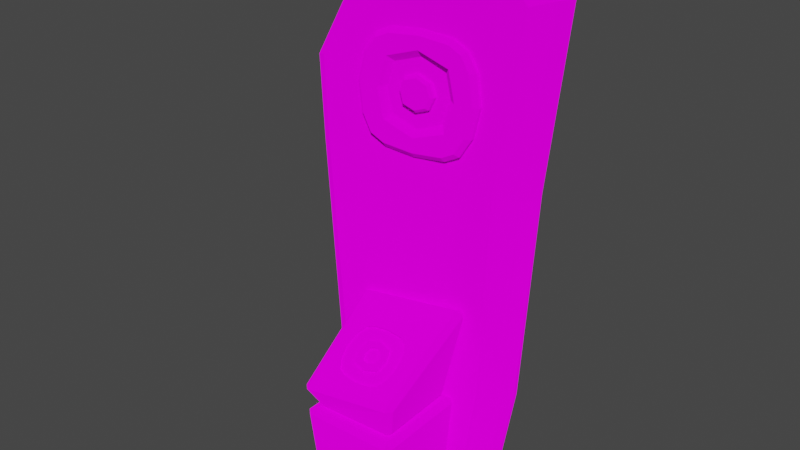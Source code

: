 # Source: altar.blend  (saved by Blender 4.3.34; exported with 4.5.12 LTS)
import bpy
from mathutils import Matrix  # noqa: F401  (used for matrix-valued properties, if any)

bpy.ops.wm.read_factory_settings(use_empty=True)
scene = bpy.context.scene
scene.name = 'Scene'

# ---- collections
col_collection = bpy.data.collections.new('Collection'); scene.collection.children.link(col_collection)

# ---- images (referenced by path relative to the original .blend; pixels are not part of the script)
import os
ASSET_DIR = os.environ.get("B2B_ASSET_DIR", "")  # directory of the original .blend (textures are referenced by path, not embedded)
HERE = os.path.dirname(os.path.abspath(__file__))  # packed textures are extracted next to this script under _unpacked/

def load_image(name, relpath, width, height, colorspace="sRGB"):
    """Load a texture the original file referenced (path relative to the .blend, or extracted next to this script)."""
    p = next((c for c in (os.path.join(HERE, relpath), os.path.join(ASSET_DIR, relpath)) if relpath and os.path.exists(c)), "")
    if p:
        img = bpy.data.images.load(p, check_existing=True)
        img.name = name
    else:  # same state as the original file: an image datablock whose file is absent (Cycles renders it pink)
        img = bpy.data.images.new(name, width, height)
        img.source = "FILE"
        img.filepath = "//" + (relpath or name)
    img.colorspace_settings.name = colorspace
    return img
img_tex_stone_1_png = load_image('tex_stone_1.png', 'tex_stone_1.png', 1024, 1024, 'sRGB')

# ---- materials (node trees are filled in below, after node groups)
mat_stone = bpy.data.materials.new('Stone')
mat_stone.alpha_threshold = 0.0
mat_stone.use_transparent_shadow = False
mat_stone.line_color = (0.0, 0.0, 0.0, 1.0)

# ---- material node trees
mat_stone.use_nodes = True; mat_stone.node_tree.nodes.clear()
_N = mat_stone.node_tree.nodes; _L = mat_stone.node_tree.links
n0 = _N.new('ShaderNodeOutputMaterial'); n0.name = 'Material Output'; n0.location = (300, 300)
n1 = _N.new('ShaderNodeBsdfPrincipled'); n1.name = 'Principled BSDF'; n1.location = (10, 300)
n1.distribution = 'GGX'
n1.subsurface_method = 'BURLEY'
n1.inputs[2].default_value = 1.0
n1.inputs[3].default_value = 1.45
n1.inputs[7].default_value = 1.0
n1.inputs[13].default_value = 0.0
n1.inputs[27].default_value = (0.0, 0.0, 0.0, 1.0)
n1.inputs[28].default_value = 1.0
n2 = _N.new('ShaderNodeTexImage'); n2.name = 'Image Texture'; n2.location = (-280, 280)
n2.image = img_tex_stone_1_png
n2.interpolation = 'Closest'
_L.new(n1.outputs[0], n0.inputs[0])
_L.new(n2.outputs[0], n1.inputs[0])
n0.is_active_output = True

# ---- world
world_world = bpy.data.worlds.new('World'); scene.world = world_world
world_world.use_nodes = True; world_world.node_tree.nodes.clear()
_N = world_world.node_tree.nodes; _L = world_world.node_tree.links
n0 = _N.new('ShaderNodeOutputWorld'); n0.name = 'World Output'; n0.location = (300, 300)
n1 = _N.new('ShaderNodeBackground'); n1.name = 'Background'; n1.location = (10, 300)
n1.inputs[0].default_value = (0.05088, 0.05088, 0.05088, 1.0)
_L.new(n1.outputs[0], n0.inputs[0])
n0.is_active_output = True
world_world.color = (0.05088, 0.05088, 0.05088)
world_world.use_sun_shadow = False
world_world.sun_shadow_jitter_overblur = 0.0

# ---- meshes
me_cube = bpy.data.meshes.new('Cube')
me_cube.from_pydata([(-0.36, 0.244, 0.712), (-0.3375, 0.003772, 0.7316), (0.3288, 0.07888, 0.7255), (0.4474, 0.3191, 0.7059), (0.05884, 0.283, 0.7088), (0.08134, 0.04273, 0.7284), (-0.5102, 0.3947, 2.205), (-0.4574, 0.06985, 2.23), (0.3393, 0.1714, 2.224), (0.4501, 0.4963, 2.197), (0.05619, 0.4474, 2.201), (0.05154, 0.1225, 2.228), (0.8146, 0.6401, 3.477), (0.8901, 0.5573, 3.512), (0.6818, 0.2657, 0.00177), (0.6921, 0.1793, -0.08385), (-0.8436, 0.4206, 3.064), (-0.9131, 0.3222, 2.968), (-0.4949, 0.1602, 0.01037), (-0.5526, 0.06153, -0.07424), (-0.3112, 0.1773, 0.008981), (-0.2971, 0.08586, -0.07623), (-0.502, 0.427, 3.792), (-0.5102, 0.5495, 3.651), (0.5817, 0.6672, 3.731), (0.5522, 0.551, 3.891), (0.349, 0.1494, -0.08141), (0.4039, 0.2438, 0.003555), (0.0597, 0.2118, 0.006166), (0.06744, 0.1211, -0.0791), (0.05619, 0.6174, 3.847), (0.06416, 0.4965, 3.934), (0.7658, 0.3446, 0.7038), (0.7948, 0.2652, 0.7103), (-0.65, 0.1328, 0.7211), (-0.5794, 0.2236, 0.7137), (0.761, 0.5211, 2.195), (0.8045, 0.4337, 2.202), (-0.8535, 0.2749, 2.279), (-0.7789, 0.3668, 2.254), (0.7104, 0.3143, 3.483), (0.8456, 0.4277, 3.523), (0.5004, 0.05149, 0.02245), (0.6594, 0.1411, -0.08073), (-0.7728, 0.0996, 2.938), (-0.8794, 0.1685, 2.902), (-0.4314, -0.05054, 0.03078), (-0.54, 0.01774, -0.07067), (-0.4781, 0.1798, 3.58), (-0.488, 0.2773, 3.727), (-0.2932, 0.04378, -0.07279), (-0.2915, -0.0353, 0.02954), (0.2828, 0.03126, 0.0241), (0.3285, 0.114, -0.07852), (0.5015, 0.396, 3.887), (0.471, 0.2975, 3.77), (0.08428, 0.2477, 3.762), (0.07848, 0.3435, 3.909), (0.07963, -0.0007776, 0.02672), (0.07167, 0.07589, -0.07541), (-0.5128, -0.015, 0.7331), (-0.6306, 0.05916, 0.7271), (0.7491, 0.203, 0.7154), (0.5866, 0.1029, 0.7235), (-0.8218, 0.1416, 2.291), (-0.7034, 0.06077, 2.279), (0.737, 0.3033, 2.213), (0.5897, 0.1947, 2.222)], [], [(39, 16, 23, 6), (22, 17, 45, 49), (51, 1, 60, 46), (27, 3, 32, 14), (64, 45, 17, 38), (42, 63, 2, 52), (19, 21, 50, 47), (18, 35, 0, 20), (58, 5, 1, 51), (6, 23, 30, 10), (9, 24, 12, 36), (37, 13, 41, 66), (28, 4, 3, 27), (11, 56, 48, 7), (1, 7, 65, 60), (10, 30, 24, 9), (25, 31, 57, 54), (8, 55, 56, 11), (29, 26, 53, 59), (52, 2, 5, 58), (26, 15, 43, 53), (21, 29, 59, 50), (20, 0, 4, 28), (7, 48, 44, 65), (15, 33, 62, 43), (31, 22, 49, 57), (47, 61, 34, 19), (2, 8, 11, 5), (0, 6, 10, 4), (4, 10, 9, 3), (33, 37, 66, 62), (5, 11, 7, 1), (63, 67, 8, 2), (3, 9, 36, 32), (35, 39, 6, 0), (61, 64, 38, 34), (21, 19, 18, 20), (33, 15, 14, 32), (35, 18, 19, 34), (25, 13, 12, 24), (29, 21, 20, 28), (17, 22, 23, 16), (31, 25, 24, 30), (15, 26, 27, 14), (26, 29, 28, 27), (22, 31, 30, 23), (37, 33, 32, 36), (39, 35, 34, 38), (13, 37, 36, 12), (16, 39, 38, 17), (67, 40, 55, 8), (65, 44, 45, 64), (63, 42, 43, 62), (49, 45, 44, 48), (53, 43, 42, 52), (57, 49, 48, 56), (47, 50, 51, 46), (59, 53, 52, 58), (41, 54, 55, 40), (54, 57, 56, 55), (50, 59, 58, 51), (46, 60, 61, 47), (67, 63, 62, 66), (60, 65, 64, 61), (40, 67, 66, 41), (13, 25, 54, 41)])
_uv = me_cube.uv_layers.new(name='UVMap')
_uv.uv.foreach_set('vector', [1.345, 0.6069, 1.375, 1.01, 1.204, 1.308, 1.209, 0.5832, 0.2718, -0.4631, 0.4868, -0.0267, 0.4161, 0.02239, 0.229, -0.3925, 0.1667, 1.467, 0.1615, 1.114, 0.25, 1.108, 0.2342, 1.455, 0.7125, -0.5116, 0.7095, -0.1547, 0.5493, -0.1483, 0.577, -0.4956, 0.3927, 0.329, 0.4161, 0.02239, 0.4868, -0.0267, 0.462, 0.3359, -0.1867, -0.4579, -0.1973, -0.11, -0.326, -0.1255, -0.2916, -0.4819, 0.3229, 1.507, 0.1809, 1.557, 0.1765, 1.535, 0.3005, 1.498, 1.203, -0.5173, 1.245, -0.1671, 1.134, -0.167, 1.112, -0.5208, -0.01647, 1.487, -0.04832, 1.127, 0.1615, 1.114, 0.1667, 1.467, 1.209, 0.5832, 1.204, 1.308, 0.924, 1.414, 0.9245, 0.5832, 0.7242, 0.5956, 0.6617, 1.366, 0.5449, 1.24, 0.5678, 0.5978, -0.09373, 0.6405, -0.06266, 1.299, -0.1314, 1.292, -0.1676, 0.6379, 0.8836, -0.5233, 0.9043, -0.1628, 0.7095, -0.1547, 0.7125, -0.5116, -0.06185, 0.3662, -0.06185, -0.4231, 0.2101, -0.3087, 0.1961, 0.3636, 0.1615, 1.114, 0.1961, 0.3636, 0.3204, 0.3372, 0.25, 1.108, 0.9232, 0.5928, 0.9232, 1.426, 0.6617, 1.366, 0.7242, 0.5956, -0.2386, 1.525, -0.4973, 1.586, -0.5165, 1.505, -0.3036, 1.471, -0.3861, 0.6268, -0.3375, 1.404, -0.5308, 1.406, -0.5314, 0.6197, -0.3709, -0.586, -0.2312, -0.5554, -0.2477, -0.542, -0.3766, -0.5638, -0.2916, -0.4819, -0.326, -0.1255, -0.4506, -0.14, -0.3924, -0.5, -0.2312, -0.5554, -0.06266, -0.494, -0.08853, -0.4892, -0.2477, -0.542, 0.1809, 1.557, -0.005396, 1.574, -0.008111, 1.551, 0.1765, 1.535, 1.112, -0.5208, 1.134, -0.167, 0.924, -0.1672, 0.9264, -0.5234, 0.1961, 0.3636, 0.2101, -0.3087, 0.3524, 0.01184, 0.3204, 0.3372, -0.06266, -0.494, -0.06373, -0.097, -0.1022, -0.1003, -0.08853, -0.4892, -0.01447, -0.586, 0.2718, -0.4631, 0.229, -0.3925, -0.04422, -0.5134, 0.3005, 1.498, 0.3199, 1.107, 0.3579, 1.11, 0.3229, 1.507, -0.326, -0.1255, -0.3861, 0.6268, -0.5314, 0.6197, -0.4506, -0.14, 1.134, -0.167, 1.209, 0.5832, 0.9245, 0.5832, 0.924, -0.1672, 0.9043, -0.1628, 0.9232, 0.5928, 0.7242, 0.5956, 0.7095, -0.1547, -0.06373, -0.097, -0.09373, 0.6405, -0.1676, 0.6379, -0.1022, -0.1003, -0.04832, 1.127, -0.06185, 0.3662, 0.1961, 0.3636, 0.1615, 1.114, -0.1973, -0.11, -0.2595, 0.6338, -0.3861, 0.6268, -0.326, -0.1255, 0.7095, -0.1547, 0.7242, 0.5956, 0.5678, 0.5978, 0.5493, -0.1483, 1.245, -0.1671, 1.345, 0.6069, 1.209, 0.5832, 1.134, -0.167, 0.3199, 1.107, 0.3927, 0.329, 0.462, 0.3359, 0.3579, 1.11, 1.112, -0.5851, 1.252, -0.5691, 1.203, -0.5173, 1.112, -0.5208, 0.5067, -0.1493, 0.5452, -0.5492, 0.577, -0.4956, 0.5493, -0.1483, 1.245, -0.1671, 1.203, -0.5173, 1.252, -0.5691, 1.302, -0.1705, 0.6633, 1.466, 0.4876, 1.258, 0.5449, 1.24, 0.6617, 1.366, 0.9277, -0.586, 1.112, -0.5851, 1.112, -0.5208, 0.9264, -0.5234, 1.438, 0.9658, 1.238, 1.397, 1.204, 1.308, 1.375, 1.01, 0.9176, 1.5, 0.6633, 1.466, 0.6617, 1.366, 0.9232, 1.426, 0.5452, -0.5492, 0.7357, -0.5761, 0.7125, -0.5116, 0.577, -0.4956, 0.7357, -0.5761, 0.8781, -0.586, 0.8836, -0.5233, 0.7125, -0.5116, 1.238, 1.397, 0.9403, 1.487, 0.924, 1.414, 1.204, 1.308, 0.5188, 0.5969, 0.5067, -0.1493, 0.5493, -0.1483, 0.5678, 0.5978, 1.345, 0.6069, 1.245, -0.1671, 1.302, -0.1705, 1.406, 0.6125, 0.4876, 1.258, 0.5188, 0.5969, 0.5678, 0.5978, 0.5449, 1.24, 1.375, 1.01, 1.345, 0.6069, 1.406, 0.6125, 1.438, 0.9658, -0.2595, 0.6338, -0.2165, 1.264, -0.3375, 1.404, -0.3861, 0.6268, 0.3204, 0.3372, 0.3524, 0.01184, 0.4161, 0.02239, 0.3927, 0.329, -0.1973, -0.11, -0.1867, -0.4579, -0.08853, -0.4892, -0.1022, -0.1003, 0.229, -0.3925, 0.4161, 0.02239, 0.3524, 0.01184, 0.2101, -0.3087, -0.2477, -0.542, -0.08853, -0.4892, -0.1867, -0.4579, -0.2916, -0.4819, -0.04422, -0.5134, 0.229, -0.3925, 0.2101, -0.3087, -0.06185, -0.4231, 0.3005, 1.498, 0.1765, 1.535, 0.1667, 1.467, 0.2342, 1.455, -0.3766, -0.5638, -0.2477, -0.542, -0.2916, -0.4819, -0.3924, -0.5, -0.1314, 1.292, -0.3036, 1.471, -0.3375, 1.404, -0.2165, 1.264, -0.3036, 1.471, -0.5165, 1.505, -0.5308, 1.406, -0.3375, 1.404, 0.1765, 1.535, -0.008111, 1.551, -0.01647, 1.487, 0.1667, 1.467, 0.2342, 1.455, 0.25, 1.108, 0.3199, 1.107, 0.3005, 1.498, -0.2595, 0.6338, -0.1973, -0.11, -0.1022, -0.1003, -0.1676, 0.6379, 0.25, 1.108, 0.3204, 0.3372, 0.3927, 0.329, 0.3199, 1.107, -0.2165, 1.264, -0.2595, 0.6338, -0.1676, 0.6379, -0.1314, 1.292, -0.06266, 1.299, -0.2386, 1.525, -0.3036, 1.471, -0.1314, 1.292])
me_cube.materials.append(mat_stone)
me_cube.use_remesh_preserve_volume = False
me_cube.use_remesh_preserve_attributes = False
me_cube.use_mirror_vertex_groups = False
me_cube.update()
me_plane_002 = bpy.data.meshes.new('Plane.002')
me_plane_002.from_pydata([(-0.5254, -0.5199, -1.037), (0.4049, -0.5199, -1.037), (-0.5254, 0.2375, -0.4971), (0.4049, 0.2375, -0.4971), (-0.3654, -0.582, -1.082), (-0.3654, 0.2996, -0.4528), (0.257, -0.582, -1.082), (0.257, 0.2996, -0.4528), (-0.05417, 0.3224, -0.4366), (-0.05417, -0.6048, -1.098), (-0.6296, 0.1025, -0.5934), (0.5091, 0.1025, -0.5934), (-0.3071, 0.04879, -0.6317), (0.1992, 0.04879, -0.6317), (-0.05394, 0.117, -0.5831), (-0.6296, -0.3736, -0.933), (0.5091, -0.3736, -0.933), (-0.3071, -0.3195, -0.8944), (0.1992, -0.3195, -0.8944), (-0.05394, -0.3877, -0.943), (0.5636, -0.1356, -0.7632), (-0.3703, -0.1354, -0.7631), (0.2624, -0.1354, -0.7631), (-0.05394, -0.1354, -0.7631), (-0.6841, -0.1356, -0.7632), (-0.2329, -0.1354, -0.7631), (0.07794, -0.2313, -0.8315), (0.1256, -0.1354, -0.7631), (0.0775, -0.03975, -0.6949), (-0.05394, -0.2714, -0.8601), (-0.05394, 0.008504, -0.6604), (-0.1943, -0.03327, -0.6902), (-0.1901, -0.2344, -0.8337), (-0.7766, -0.7328, -1.783), (-0.6839, -0.7296, -1.869), (-0.6857, -0.8205, -1.781), (0.7795, -0.7945, -1.724), (0.7813, -0.7036, -1.812), (0.8671, -0.7036, -1.719), (-0.8036, 0.7333, -1.757), (-0.716, 0.8243, -1.752), (-0.7109, 0.7366, -1.843), (0.8401, 0.7625, -1.693), (0.7543, 0.7625, -1.786), (0.7492, 0.8502, -1.695), (-1.014, -0.9235, -1.375), (-0.9037, -1.03, -1.373), (-0.9099, -0.9236, -1.263), (0.8717, -0.9051, -1.148), (0.9782, -0.7946, -1.141), (0.8655, -0.7985, -1.037), (-1.109, 0.8429, -0.1926), (-1.02, 0.7736, -0.1122), (-1.002, 0.9534, -0.1865), (1.138, 1.002, 0.04765), (1.028, 1.108, 0.04529), (1.025, 0.8981, 0.1519), (-0.8521, -0.789, -3.556), (-0.7544, -0.787, -3.652), (-0.7545, -0.8843, -3.556), (0.8289, -0.8662, -3.536), (0.829, -0.7688, -3.631), (0.9243, -0.7686, -3.533), (-0.8704, 0.7945, -3.542), (-0.7751, 0.8921, -3.54), (-0.7727, 0.7965, -3.638), (0.9059, 0.8149, -3.519), (0.8107, 0.8147, -3.617), (0.8084, 0.9103, -3.52), (-0.9836, -0.9045, -1.929), (-0.8737, -1.012, -1.929), (-0.8764, -0.9042, -1.819), (0.9088, -0.9915, -1.906), (1.016, -0.8816, -1.903), (0.9061, -0.8838, -1.796), (-1.004, 0.8781, -1.913), (-0.897, 0.8783, -1.803), (-0.8968, 0.9879, -1.911), (0.9955, 0.901, -1.888), (0.8857, 1.008, -1.888), (0.8855, 0.8987, -1.78), (-0.05394, -0.3076, -0.8093), (-0.05417, -0.6433, -1.044), (-0.5254, -0.5518, -0.9925), (-0.2329, -0.1683, -0.7168), (-0.3654, -0.6164, -1.033), (0.5636, -0.1787, -0.7027), (-0.1901, -0.2686, -0.7857), (0.5091, -0.4177, -0.8712), (0.1256, -0.1729, -0.7104), (-0.1943, -0.06604, -0.6443), (0.0775, -0.07602, -0.644), (-0.5254, 0.2108, -0.4597), (-0.2066, 0.04402, -0.5677), (-0.1214, 0.06602, -0.5501), (-0.05394, 0.08347, -0.5361), (-0.6296, 0.0762, -0.5566), (-0.3071, 0.01803, -0.5886), (-0.3654, 0.2713, -0.4132), (-0.6296, -0.4032, -0.8915), (-0.05417, 0.2903, -0.3916), (0.07794, -0.2689, -0.7787), (-0.3071, -0.3528, -0.8477), (-0.3703, -0.1666, -0.7193), (0.5091, 0.06171, -0.5363), (-0.05394, -0.02576, -0.6124), (0.4049, -0.5636, -0.9759), (0.257, -0.6243, -1.022), (0.1992, 0.01159, -0.5796), (0.1992, -0.3593, -0.8386), (0.2624, -0.1746, -0.708), (0.4049, 0.199, -0.4431), (0.257, 0.2634, -0.4021), (-0.05394, -0.4247, -0.8911), (-0.6841, -0.1628, -0.725)], [], [(35, 36, 48, 46), (38, 42, 54, 49), (44, 40, 53, 55), (34, 41, 43, 37), (33, 34, 35), (36, 37, 38), (39, 40, 41), (42, 43, 44), (45, 46, 47), (48, 49, 50), (51, 52, 53), (54, 55, 56), (41, 34, 33, 39), (34, 37, 36, 35), (37, 43, 42, 38), (43, 41, 40, 44), (51, 45, 47, 52), (46, 48, 50, 47), (49, 54, 56, 50), (55, 53, 52, 56), (39, 51, 53, 40), (54, 42, 44, 55), (38, 49, 48, 36), (45, 33, 35, 46), (39, 33, 45, 51), (59, 60, 72, 70), (71, 74, 80, 76), (62, 66, 78, 73), (68, 64, 77, 79), (58, 65, 67, 61), (57, 58, 59), (60, 61, 62), (63, 64, 65), (66, 67, 68), (69, 70, 71), (72, 73, 74), (75, 76, 77), (78, 79, 80), (65, 58, 57, 63), (58, 61, 60, 59), (61, 67, 66, 62), (67, 65, 64, 68), (75, 69, 71, 76), (70, 72, 74, 71), (73, 78, 80, 74), (79, 77, 76, 80), (63, 75, 77, 64), (78, 66, 68, 79), (62, 73, 72, 60), (69, 57, 59, 70), (63, 57, 69, 75), (3, 7, 13, 11), (5, 2, 10, 12), (14, 13, 7, 8), (8, 5, 12, 14), (28, 23, 27), (10, 24, 21, 12), (11, 13, 22, 20), (18, 6, 1, 16), (15, 0, 4, 17), (19, 9, 6, 18), (17, 4, 9, 19), (22, 18, 16, 20), (24, 15, 17, 21), (23, 26, 27), (32, 29, 23), (25, 32, 23), (31, 23, 30), (23, 29, 26), (31, 25, 23), (30, 23, 28), (9, 4, 85, 82), (32, 25, 84, 87), (28, 27, 89, 91), (10, 2, 92, 96), (0, 15, 99, 83), (27, 26, 101, 89), (11, 20, 86, 104), (1, 6, 107, 106), (29, 32, 87, 81), (12, 21, 103, 97), (3, 11, 104, 111), (113, 19, 18, 109), (90, 31, 30, 105), (22, 13, 108, 110), (92, 2, 5, 98), (102, 17, 19, 113), (26, 29, 81, 101), (4, 0, 83, 85), (20, 16, 88, 86), (25, 31, 90, 84), (14, 12, 97, 93, 94, 95), (98, 5, 8, 100), (21, 17, 102, 103), (105, 30, 28, 91), (13, 14, 95, 108), (109, 18, 22, 110), (6, 9, 82, 107), (112, 7, 3, 111), (24, 10, 96, 114), (15, 24, 114, 99), (16, 1, 106, 88), (100, 8, 7, 112), (83, 47, 85), (94, 93, 90, 105), (106, 50, 88), (95, 105, 91, 108), (88, 50, 86), (86, 56, 104), (104, 56, 111), (56, 86, 50), (111, 56, 112), (112, 56, 52), (52, 47, 114, 96), (100, 112, 52), (98, 100, 52), (92, 98, 52), (96, 92, 52), (114, 47, 99), (99, 47, 83), (85, 47, 82), (82, 47, 50, 107), (107, 50, 106), (113, 81, 87, 102), (109, 101, 81, 113), (110, 89, 101, 109), (108, 91, 89, 110), (105, 95, 94), (97, 90, 93), (103, 84, 90, 97), (102, 87, 84, 103)])
_uv = me_plane_002.uv_layers.new(name='UVMap')
_uv.uv.foreach_set('vector', [0.9043, 0.6256, 0.8866, 0.3522, 0.9934, 0.3249, 0.9931, 0.6574, 0.4458, 0.1512, 0.1734, 0.1398, 0.1452, -0.1923, 0.468, 0.0441, 0.8391, 0.4221, 0.8112, 0.6946, 0.5137, 0.7059, 0.5216, 0.3249, 0.4419, 0.4421, 0.1669, 0.4433, 0.1725, 0.164, 0.4444, 0.1741, 0.8963, 0.6483, 0.8809, 0.6274, 0.9043, 0.6256, 0.8866, 0.3522, 0.8631, 0.3531, 0.8799, 0.3295, 0.8121, 0.7181, 0.8112, 0.6946, 0.8345, 0.6977, 0.8458, 0.3995, 0.8624, 0.4239, 0.8391, 0.4221, 0.9898, 0.6851, 0.9931, 0.6574, 1.022, 0.6562, 0.9934, 0.3249, 0.9903, 0.2971, 1.022, 0.3211, 0.5119, 0.734, 0.478, 0.7108, 0.5137, 0.7059, 0.5264, 0.2971, 0.5216, 0.3249, 0.478, 0.3227, 0.1669, 0.4433, 0.4419, 0.4421, 0.4422, 0.4651, 0.1675, 0.4674, 0.8809, 0.6274, 0.8631, 0.3531, 0.8866, 0.3522, 0.9043, 0.6256, 0.4444, 0.1741, 0.1725, 0.164, 0.1734, 0.1398, 0.4458, 0.1512, 0.8624, 0.4239, 0.8345, 0.6977, 0.8112, 0.6946, 0.8391, 0.4221, 0.894, 0.2653, 0.478, 0.2964, 0.487, 0.2692, 0.889, 0.2402, 0.9931, 0.6574, 0.9934, 0.3249, 1.022, 0.3211, 1.022, 0.6562, 0.4816, -0.1157, 0.894, -0.1923, 0.8934, -0.1579, 0.495, -0.09046, 0.5216, 0.3249, 0.5137, 0.7059, 0.478, 0.7108, 0.478, 0.3227, 0.8121, 0.7181, 0.5119, 0.734, 0.5137, 0.7059, 0.8112, 0.6946, 0.5264, 0.2971, 0.8458, 0.3995, 0.8391, 0.4221, 0.5216, 0.3249, 0.8799, 0.3295, 0.9903, 0.2971, 0.9934, 0.3249, 0.8866, 0.3522, 0.9898, 0.6851, 0.8963, 0.6483, 0.9043, 0.6256, 0.9931, 0.6574, 0.1675, 0.4674, 0.4422, 0.4651, 0.4773, 0.5521, 0.1452, 0.7653, 0.5034, 1.077, 0.5033, 0.7816, 0.8078, 0.7631, 0.8079, 1.095, 0.1369, 0.816, 0.1372, 1.149, -0.1953, 1.148, -0.1953, 0.8162, 0.1011, 0.1314, -0.1933, 0.1175, -0.1838, -0.1923, 0.1445, -0.1657, 0.8625, 1.077, 0.8623, 0.7815, 1.167, 0.7631, 1.167, 1.095, 0.1029, 0.4409, -0.1953, 0.4509, -0.1941, 0.1443, 0.09928, 0.1557, 0.501, 1.102, 0.4782, 1.078, 0.5034, 1.077, 0.5033, 0.7816, 0.478, 0.7807, 0.5009, 0.7564, 0.8599, 0.7562, 0.8623, 0.7815, 0.837, 0.7807, 0.8601, 1.102, 0.8372, 1.078, 0.8625, 1.077, 0.8073, 1.124, 0.8079, 1.095, 0.8363, 1.096, 0.8078, 0.7631, 0.8072, 0.7346, 0.8363, 0.762, 1.166, 0.7346, 1.195, 0.762, 1.167, 0.7631, 1.166, 1.124, 1.167, 1.095, 1.195, 1.096, -0.1953, 0.4509, 0.1029, 0.4409, 0.1039, 0.4654, -0.1936, 0.4774, 0.4782, 1.078, 0.478, 0.7807, 0.5033, 0.7816, 0.5034, 1.077, 0.09928, 0.1557, -0.1941, 0.1443, -0.1933, 0.1175, 0.1011, 0.1314, 0.8372, 1.078, 0.837, 0.7807, 0.8623, 0.7815, 0.8625, 1.077, -0.188, 0.7868, 0.1422, 0.7637, 0.1445, 0.7922, -0.1856, 0.8153, 0.8079, 1.095, 0.8078, 0.7631, 0.8363, 0.762, 0.8363, 1.096, 0.1371, 1.177, -0.1953, 1.177, -0.1953, 1.148, 0.1372, 1.149, 1.167, 1.095, 1.167, 0.7631, 1.195, 0.762, 1.195, 1.096, 0.8599, 0.7562, 1.166, 0.7346, 1.167, 0.7631, 0.8623, 0.7815, 1.166, 1.124, 0.8601, 1.102, 0.8625, 1.077, 1.167, 1.095, 0.5009, 0.7564, 0.8072, 0.7346, 0.8078, 0.7631, 0.5033, 0.7816, 0.8073, 1.124, 0.501, 1.102, 0.5034, 1.077, 0.8079, 1.095, -0.1936, 0.4774, 0.1039, 0.4654, 0.1422, 0.7637, -0.188, 0.7868, 0.7275, -0.01517, 0.7443, 0.009121, 0.6928, 0.02408, 0.6954, -0.03006, 0.7592, 0.1273, 0.7482, 0.1583, 0.7192, 0.1809, 0.7044, 0.1265, 0.7168, 0.07262, 0.6928, 0.02408, 0.7443, 0.009121, 0.758, 0.06686, 0.758, 0.06686, 0.7592, 0.1273, 0.7044, 0.1265, 0.7168, 0.07262, 0.6681, 0.06124, 0.6534, 0.08206, 0.6509, 0.05608, 0.7192, 0.1809, 0.6643, 0.1978, 0.6592, 0.1457, 0.7044, 0.1265, 0.6954, -0.03006, 0.6928, 0.02408, 0.6454, 0.01531, 0.6399, -0.03442, 0.6014, 0.03397, 0.5463, 0.03127, 0.5565, 0.003477, 0.5863, -0.01909, 0.6073, 0.1939, 0.5724, 0.1785, 0.5559, 0.1508, 0.6114, 0.137, 0.5884, 0.08754, 0.545, 0.09122, 0.5463, 0.03127, 0.6014, 0.03397, 0.6114, 0.137, 0.5559, 0.1508, 0.545, 0.09122, 0.5884, 0.08754, 0.6454, 0.01531, 0.6014, 0.03397, 0.5863, -0.01909, 0.6399, -0.03442, 0.6643, 0.1978, 0.6073, 0.1939, 0.6114, 0.137, 0.6592, 0.1457, 0.6534, 0.08206, 0.6348, 0.06467, 0.6509, 0.05608, 0.6382, 0.1035, 0.6292, 0.08456, 0.6534, 0.08206, 0.6563, 0.1083, 0.6382, 0.1035, 0.6534, 0.08206, 0.6733, 0.09976, 0.6534, 0.08206, 0.6791, 0.07892, 0.6534, 0.08206, 0.6292, 0.08456, 0.6348, 0.06467, 0.6733, 0.09976, 0.6563, 0.1083, 0.6534, 0.08206, 0.6791, 0.07892, 0.6534, 0.08206, 0.6681, 0.06124, 0.545, 0.09122, 0.5559, 0.1508, 0.5461, 0.1544, 0.5341, 0.09189, 0.6382, 0.1035, 0.6563, 0.1083, 0.6563, 0.1168, 0.6317, 0.1096, 0.6681, 0.06124, 0.6509, 0.05608, 0.6489, 0.04659, 0.6727, 0.05329, 0.7192, 0.1809, 0.7482, 0.1583, 0.7551, 0.1628, 0.7228, 0.1881, 0.5724, 0.1785, 0.6073, 0.1939, 0.6049, 0.2027, 0.5655, 0.1859, 0.6509, 0.05608, 0.6348, 0.06467, 0.6279, 0.05901, 0.6489, 0.04659, 0.6954, -0.03006, 0.6399, -0.03442, 0.6384, -0.04688, 0.6982, -0.04197, 0.5565, 0.003477, 0.5463, 0.03127, 0.5341, 0.0283, 0.5462, -0.00506, 0.6292, 0.08456, 0.6382, 0.1035, 0.6317, 0.1096, 0.6199, 0.08449, 0.7044, 0.1265, 0.6592, 0.1457, 0.6581, 0.1373, 0.6976, 0.1207, 0.7275, -0.01517, 0.6954, -0.03006, 0.6982, -0.04197, 0.7347, -0.02429, 0.5985, 0.08618, 0.5884, 0.08754, 0.6014, 0.03397, 0.6103, 0.04172, 0.6803, 0.1054, 0.6733, 0.09976, 0.6791, 0.07892, 0.6878, 0.07661, 0.6454, 0.01531, 0.6928, 0.02408, 0.686, 0.03223, 0.6463, 0.02606, 0.7551, 0.1628, 0.7482, 0.1583, 0.7592, 0.1273, 0.7678, 0.1283, 0.6171, 0.1291, 0.6114, 0.137, 0.5884, 0.08754, 0.5985, 0.08618, 0.6348, 0.06467, 0.6292, 0.08456, 0.6199, 0.08449, 0.6279, 0.05901, 0.5559, 0.1508, 0.5724, 0.1785, 0.5655, 0.1859, 0.5461, 0.1544, 0.6399, -0.03442, 0.5863, -0.01909, 0.5804, -0.03096, 0.6384, -0.04688, 0.6563, 0.1083, 0.6733, 0.09976, 0.6803, 0.1054, 0.6563, 0.1168, 0.7168, 0.07262, 0.7044, 0.1265, 0.6976, 0.1207, 0.7017, 0.1029, 0.7052, 0.08614, 0.7077, 0.07416, 0.7678, 0.1283, 0.7592, 0.1273, 0.758, 0.06686, 0.7672, 0.06535, 0.6592, 0.1457, 0.6114, 0.137, 0.6171, 0.1291, 0.6581, 0.1373, 0.6878, 0.07661, 0.6791, 0.07892, 0.6681, 0.06124, 0.6727, 0.05329, 0.6928, 0.02408, 0.7168, 0.07262, 0.7077, 0.07416, 0.686, 0.03223, 0.6103, 0.04172, 0.6014, 0.03397, 0.6454, 0.01531, 0.6463, 0.02606, 0.5463, 0.03127, 0.545, 0.09122, 0.5341, 0.09189, 0.5341, 0.0283, 0.7543, 0.00434, 0.7443, 0.009121, 0.7275, -0.01517, 0.7347, -0.02429, 0.6643, 0.1978, 0.7192, 0.1809, 0.7228, 0.1881, 0.6649, 0.2058, 0.6073, 0.1939, 0.6643, 0.1978, 0.6649, 0.2058, 0.6049, 0.2027, 0.5863, -0.01909, 0.5565, 0.003477, 0.5462, -0.00506, 0.5804, -0.03096, 0.7672, 0.06535, 0.758, 0.06686, 0.7443, 0.009121, 0.7543, 0.00434, 0.5655, 0.1859, 0.487, 0.2692, 0.5461, 0.1544, 0.7052, 0.08614, 0.7017, 0.1029, 0.6803, 0.1054, 0.6878, 0.07661, 0.5462, -0.00506, 0.495, -0.09046, 0.5804, -0.03096, 0.7077, 0.07416, 0.6878, 0.07661, 0.6727, 0.05329, 0.686, 0.03223, 0.5804, -0.03096, 0.495, -0.09046, 0.6384, -0.04688, 0.6384, -0.04688, 0.8934, -0.1579, 0.6982, -0.04197, 0.6982, -0.04197, 0.8934, -0.1579, 0.7347, -0.02429, 0.8934, -0.1579, 0.6384, -0.04688, 0.495, -0.09046, 0.7347, -0.02429, 0.8934, -0.1579, 0.7543, 0.00434, 0.7543, 0.00434, 0.8934, -0.1579, 0.889, 0.2402, 0.889, 0.2402, 0.487, 0.2692, 0.6649, 0.2058, 0.7228, 0.1881, 0.7672, 0.06535, 0.7543, 0.00434, 0.889, 0.2402, 0.7678, 0.1283, 0.7672, 0.06535, 0.889, 0.2402, 0.7551, 0.1628, 0.7678, 0.1283, 0.889, 0.2402, 0.7228, 0.1881, 0.7551, 0.1628, 0.889, 0.2402, 0.6649, 0.2058, 0.487, 0.2692, 0.6049, 0.2027, 0.6049, 0.2027, 0.487, 0.2692, 0.5655, 0.1859, 0.5461, 0.1544, 0.487, 0.2692, 0.5341, 0.09189, 0.5341, 0.09189, 0.487, 0.2692, 0.495, -0.09046, 0.5341, 0.0283, 0.5341, 0.0283, 0.495, -0.09046, 0.5462, -0.00506, 0.5985, 0.08618, 0.6199, 0.08449, 0.6317, 0.1096, 0.6171, 0.1291, 0.6103, 0.04172, 0.6279, 0.05901, 0.6199, 0.08449, 0.5985, 0.08618, 0.6463, 0.02606, 0.6489, 0.04659, 0.6279, 0.05901, 0.6103, 0.04172, 0.686, 0.03223, 0.6727, 0.05329, 0.6489, 0.04659, 0.6463, 0.02606, 0.6878, 0.07661, 0.7077, 0.07416, 0.7052, 0.08614, 0.6976, 0.1207, 0.6803, 0.1054, 0.7017, 0.1029, 0.6581, 0.1373, 0.6563, 0.1168, 0.6803, 0.1054, 0.6976, 0.1207, 0.6171, 0.1291, 0.6317, 0.1096, 0.6563, 0.1168, 0.6581, 0.1373])
me_plane_002.materials.append(mat_stone)
me_plane_002.use_remesh_fix_poles = True
me_plane_002.use_remesh_preserve_attributes = False
me_plane_002.use_mirror_vertex_groups = False
me_plane_002.update()
me_plane_003 = bpy.data.meshes.new('Plane.003')
me_plane_003.from_pydata([(-1.224, -0.8297, -1.031), (1.184, -0.8297, -1.031), (-1.224, 1.131, 0.3672), (1.184, 1.131, 0.3672), (-0.8098, -0.9904, -1.146), (-0.8098, 1.292, 0.4819), (0.8016, -0.9904, -1.146), (0.8016, 1.292, 0.4819), (-0.00412, 1.351, 0.524), (-0.00412, -1.049, -1.188), (-1.494, 0.7816, 0.1179), (1.454, 0.7816, 0.1179), (-0.659, 0.6426, 0.01878), (0.6519, 0.6426, 0.01878), (-0.003528, 0.8191, 0.1447), (-1.494, -0.451, -0.7612), (1.454, -0.451, -0.7612), (-0.659, -0.3109, -0.6613), (0.6519, -0.3109, -0.6613), (-0.003528, -0.4875, -0.7872), (1.595, 0.1653, -0.3216), (-0.8225, 0.1658, -0.3213), (0.8154, 0.1658, -0.3213), (-0.003528, 0.1658, -0.3213), (-1.635, 0.1653, -0.3216), (-0.4669, 0.1658, -0.3213), (0.3379, -0.08252, -0.4984), (0.4613, 0.1658, -0.3213), (0.3368, 0.4134, -0.1447), (-0.003528, -0.1864, -0.5725), (-0.003528, 0.5383, -0.05562), (-0.3669, 0.4301, -0.1328), (-0.356, -0.09052, -0.5041), (-0.003528, -0.04179, -0.03014), (-1.373, -0.6384, -0.4557), (-1.494, -0.5891, -0.5676), (-1.142, -0.9626, -0.6868), (-1.224, -0.9678, -0.8376), (0.8016, -1.129, -0.9523), (0.78, -1.1, -0.7849), (1.184, -0.9678, -0.8376), (1.1, -0.9654, -0.6888), (1.334, 0.5531, 0.3942), (1.454, 0.6435, 0.3116), (1.184, 0.993, 0.5608), (1.105, 0.8495, 0.6055), (-0.8098, 1.154, 0.6755), (-0.7871, 0.9865, 0.7032), (-1.224, 0.993, 0.5608), (-1.147, 0.8468, 0.6036), (-0.8098, -1.129, -0.9523), (-0.788, -1.1, -0.7849), (-0.004009, 1.044, 0.7442), (-0.00412, 1.213, 0.7176), (-0.004015, -1.158, -0.8259), (-0.00412, -1.188, -0.9944), (0.8016, 1.154, 0.6755), (0.779, 0.9864, 0.7032), (-1.494, 0.6435, 0.3116), (-1.373, 0.5539, 0.3947), (1.47, -0.04225, -0.03046), (1.595, 0.02719, -0.128), (-1.51, -0.04226, -0.03047), (-1.635, 0.02719, -0.128), (1.454, -0.5891, -0.5676), (1.334, -0.6377, -0.4551), (-0.003528, -0.3542, -0.3373), (-0.003528, -0.3371, -0.2408), (0.3863, -0.04179, -0.03014), (0.4613, -0.001937, -0.08602), (-0.3669, 0.2624, 0.1025), (-0.3085, 0.18, 0.1281), (0.3368, 0.2456, 0.09051), (0.2819, 0.1658, 0.1179), (-0.356, -0.2583, -0.2689), (-0.2991, -0.2568, -0.1835), (-0.3924, -0.04179, -0.03014), (-0.4669, -0.001937, -0.08602), (0.2827, -0.25, -0.1786), (0.3379, -0.2503, -0.2631), (-0.003528, 0.2707, 0.1927), (-0.003528, 0.3705, 0.1796), (-0.659, 0.5512, 0.147), (-0.823, 0.5624, 0.4008), (0.816, 0.5623, 0.4007), (0.6519, 0.5512, 0.147), (-0.003528, 0.7277, 0.2729), (-0.003719, 0.7831, 0.5582), (-1.03, -0.04193, -0.03024), (-0.8225, 0.0744, -0.193), (0.8154, 0.0744, -0.193), (1.023, -0.04194, -0.03024), (-0.659, -0.4024, -0.5331), (-0.8231, -0.646, -0.4611), (0.8161, -0.6459, -0.461), (0.6519, -0.4024, -0.5331), (-0.003528, -0.5789, -0.659), (-0.003708, -0.8667, -0.6185)], [], [(13, 7, 3, 11), (10, 2, 5, 12), (14, 8, 7, 13), (12, 5, 8, 14), (23, 28, 27), (24, 10, 12, 21), (22, 13, 11, 20), (6, 18, 16, 1), (0, 15, 17, 4), (9, 19, 18, 6), (4, 17, 19, 9), (18, 22, 20, 16), (15, 24, 21, 17), (3, 7, 56, 44), (10, 24, 63, 58), (26, 27, 69, 79), (8, 5, 46, 53), (23, 27, 26), (23, 29, 32), (25, 23, 32), (59, 83, 47, 49), (5, 2, 48, 46), (20, 11, 43, 61), (30, 23, 31), (29, 23, 26), (31, 23, 25), (28, 23, 30), (24, 15, 35, 63), (6, 1, 40, 38), (7, 8, 53, 56), (0, 4, 50, 37), (33, 68, 73), (32, 29, 66, 74), (25, 32, 74, 77), (30, 31, 70, 81), (29, 26, 79, 66), (31, 25, 77, 70), (28, 30, 81, 72), (36, 51, 93, 34), (71, 76, 33), (4, 9, 55, 50), (18, 19, 96, 95), (27, 28, 72, 69), (14, 13, 85, 86), (1, 16, 64, 40), (33, 78, 68), (83, 87, 52, 47), (91, 60, 42, 84), (39, 41, 65, 94), (73, 80, 33), (87, 84, 57, 52), (12, 14, 86, 82), (51, 54, 97, 93), (33, 75, 67), (9, 6, 38, 55), (19, 17, 92, 96), (80, 71, 33), (62, 88, 83, 59), (2, 10, 58, 48), (22, 18, 95, 90), (76, 75, 33), (34, 93, 88, 62), (94, 65, 60, 91), (54, 39, 94, 97), (13, 22, 90, 85), (16, 20, 61, 64), (17, 21, 89, 92), (11, 3, 44, 43), (84, 42, 45, 57), (55, 38, 39, 54), (53, 46, 47, 52), (37, 50, 51, 36), (46, 48, 49, 47), (43, 44, 45, 42), (38, 40, 41, 39), (35, 37, 36, 34), (44, 56, 57, 45), (56, 53, 52, 57), (50, 55, 54, 51), (48, 58, 59, 49), (61, 43, 42, 60), (63, 35, 34, 62), (40, 64, 65, 41), (64, 61, 60, 65), (58, 63, 62, 59), (15, 0, 37, 35), (77, 74, 75, 76), (69, 72, 73, 68), (79, 69, 68, 78), (74, 66, 67, 75), (81, 70, 71, 80), (66, 79, 78, 67), (70, 77, 76, 71), (72, 81, 80, 73), (67, 78, 33), (89, 82, 83, 88), (91, 84, 85, 90), (87, 83, 82, 86), (84, 87, 86, 85), (95, 96, 97, 94), (96, 92, 93, 97), (92, 89, 88, 93), (94, 91, 90, 95), (21, 12, 82, 89)])
_uv = me_plane_003.uv_layers.new(name='UVMap')
_uv.uv.foreach_set('vector', [0.195, 0.1706, 0.08637, 0.1375, 0.1223, 0.08654, 0.1895, 0.05628, 0.1322, 0.4868, 0.07596, 0.4392, 0.05408, 0.3766, 0.1681, 0.3728, 0.1446, 0.2668, 0.05418, 0.2548, 0.08637, 0.1375, 0.195, 0.1706, 0.1681, 0.3728, 0.05408, 0.3766, 0.05418, 0.2548, 0.1446, 0.2668, 0.6252, 0.5971, 0.568, 0.5695, 0.6023, 0.5409, 0.2403, 0.5238, 0.1322, 0.4868, 0.1681, 0.3728, 0.2552, 0.412, 0.2892, 0.156, 0.195, 0.1706, 0.1895, 0.05628, 0.3033, 0.04846, 0.4954, 0.1919, 0.3761, 0.1945, 0.412, 0.08476, 0.4725, 0.1342, 0.4256, 0.4849, 0.3545, 0.5169, 0.3492, 0.3969, 0.4639, 0.4309, 0.4953, 0.3134, 0.3998, 0.3007, 0.3761, 0.1945, 0.4954, 0.1919, 0.4639, 0.4309, 0.3492, 0.3969, 0.3998, 0.3007, 0.4953, 0.3134, 0.3761, 0.1945, 0.2892, 0.156, 0.3033, 0.04846, 0.412, 0.08476, 0.3545, 0.5169, 0.2403, 0.5238, 0.2552, 0.412, 0.3492, 0.3969, 0.1223, 0.08654, 0.08637, 0.1375, 0.05479, 0.1232, 0.102, 0.06127, 0.1322, 0.4868, 0.2403, 0.5238, 0.2364, 0.5574, 0.1169, 0.517, 0.6467, 0.5372, 0.6023, 0.5409, 0.5864, 0.5015, 0.6613, 0.5029, 0.05418, 0.2548, 0.05408, 0.3766, 0.02051, 0.3823, 0.02051, 0.2506, 0.6252, 0.5971, 0.6023, 0.5409, 0.6467, 0.5372, 0.6252, 0.5971, 0.6786, 0.5754, 0.6844, 0.6257, 0.6494, 0.654, 0.6252, 0.5971, 0.6844, 0.6257, 0.8426, 0.469, 0.8547, 0.3902, 0.9303, 0.3928, 0.8986, 0.4418, 0.05408, 0.3766, 0.07596, 0.4392, 0.04945, 0.4598, 0.02051, 0.3823, 0.3033, 0.04846, 0.1895, 0.05628, 0.1816, 0.02238, 0.3083, 0.01498, 0.568, 0.6214, 0.6252, 0.5971, 0.6048, 0.6594, 0.6786, 0.5754, 0.6252, 0.5971, 0.6467, 0.5372, 0.6048, 0.6594, 0.6252, 0.5971, 0.6494, 0.654, 0.568, 0.5695, 0.6252, 0.5971, 0.568, 0.6214, 0.2403, 0.5238, 0.3545, 0.5169, 0.3617, 0.5492, 0.2364, 0.5574, 0.4954, 0.1919, 0.4725, 0.1342, 0.5004, 0.1133, 0.5287, 0.1871, 0.08637, 0.1375, 0.05418, 0.2548, 0.02051, 0.2506, 0.05479, 0.1232, 0.4256, 0.4849, 0.4639, 0.4309, 0.4949, 0.444, 0.4475, 0.512, 0.08143, 0.625, 0.06167, 0.5721, 0.1015, 0.5735, 0.6844, 0.6257, 0.6786, 0.5754, 0.7183, 0.5585, 0.719, 0.6396, 0.6494, 0.654, 0.6844, 0.6257, 0.719, 0.6396, 0.6654, 0.6942, 0.568, 0.6214, 0.6048, 0.6594, 0.5846, 0.6942, 0.5291, 0.6321, 0.6786, 0.5754, 0.6467, 0.5372, 0.6613, 0.5029, 0.7183, 0.5585, 0.6048, 0.6594, 0.6494, 0.654, 0.6654, 0.6942, 0.5846, 0.6942, 0.568, 0.5695, 0.568, 0.6214, 0.5291, 0.6321, 0.5339, 0.554, 0.5734, 0.4038, 0.554, 0.3498, 0.6335, 0.365, 0.6273, 0.4444, 0.1337, 0.6526, 0.1012, 0.6778, 0.08143, 0.625, 0.4639, 0.4309, 0.4953, 0.3134, 0.5284, 0.3178, 0.4949, 0.444, 0.3761, 0.1945, 0.3998, 0.3007, 0.3775, 0.2978, 0.3597, 0.2087, 0.6023, 0.5409, 0.568, 0.5695, 0.5339, 0.554, 0.5864, 0.5015, 0.1446, 0.2668, 0.195, 0.1706, 0.2071, 0.1887, 0.1669, 0.2698, 0.4725, 0.1342, 0.412, 0.08476, 0.4272, 0.05543, 0.5004, 0.1133, 0.08143, 0.625, 0.03238, 0.5992, 0.06167, 0.5721, 0.8547, 0.3902, 0.9115, 0.2733, 0.9569, 0.2785, 0.9303, 0.3928, 0.7756, 0.1007, 0.7826, 0.03759, 0.8879, 0.07161, 0.8825, 0.1465, 0.5803, 0.1185, 0.6101, 0.07504, 0.6724, 0.04716, 0.6612, 0.1214, 0.1015, 0.5735, 0.1334, 0.6056, 0.08143, 0.625, 0.9115, 0.2733, 0.8825, 0.1465, 0.9568, 0.1612, 0.9569, 0.2785, 0.1681, 0.3728, 0.1446, 0.2668, 0.1669, 0.2698, 0.1844, 0.3585, 0.554, 0.3498, 0.5539, 0.2326, 0.6046, 0.2383, 0.6335, 0.365, 0.08143, 0.625, 0.06072, 0.6784, 0.0323, 0.6434, 0.4953, 0.3134, 0.4954, 0.1919, 0.5287, 0.1871, 0.5284, 0.3178, 0.3998, 0.3007, 0.3492, 0.3969, 0.3371, 0.3788, 0.3775, 0.2978, 0.1334, 0.6056, 0.1337, 0.6526, 0.08143, 0.625, 0.7325, 0.4784, 0.7403, 0.4106, 0.8547, 0.3902, 0.8426, 0.469, 0.07596, 0.4392, 0.1322, 0.4868, 0.1169, 0.517, 0.04945, 0.4598, 0.2892, 0.156, 0.3761, 0.1945, 0.3597, 0.2087, 0.2864, 0.1763, 0.1012, 0.6778, 0.06072, 0.6784, 0.08143, 0.625, 0.6273, 0.4444, 0.6335, 0.365, 0.7403, 0.4106, 0.7325, 0.4784, 0.6612, 0.1214, 0.6724, 0.04716, 0.7826, 0.03759, 0.7756, 0.1007, 0.5539, 0.2326, 0.5803, 0.1185, 0.6612, 0.1214, 0.6046, 0.2383, 0.195, 0.1706, 0.2892, 0.156, 0.2864, 0.1763, 0.2071, 0.1887, 0.412, 0.08476, 0.3033, 0.04846, 0.3083, 0.01498, 0.4272, 0.05543, 0.3492, 0.3969, 0.2552, 0.412, 0.2579, 0.3918, 0.3371, 0.3788, 0.1895, 0.05628, 0.1223, 0.08654, 0.102, 0.06127, 0.1816, 0.02238, 0.8825, 0.1465, 0.8879, 0.07161, 0.937, 0.1112, 0.9568, 0.1612, 0.5295, 0.2299, 0.5569, 0.1107, 0.5803, 0.1185, 0.5539, 0.2326, 0.9814, 0.2813, 0.9535, 0.4007, 0.9303, 0.3928, 0.9569, 0.2785, 0.5534, 0.4185, 0.5295, 0.3523, 0.554, 0.3498, 0.5734, 0.4038, 0.9535, 0.4007, 0.9156, 0.46, 0.8986, 0.4418, 0.9303, 0.3928, 0.8967, 0.04845, 0.9572, 0.09686, 0.937, 0.1112, 0.8879, 0.07161, 0.5569, 0.1107, 0.5942, 0.05585, 0.6101, 0.07504, 0.5803, 0.1185, 0.6186, 0.4676, 0.5534, 0.4185, 0.5734, 0.4038, 0.6273, 0.4444, 0.9572, 0.09686, 0.9812, 0.1587, 0.9568, 0.1612, 0.937, 0.1112, 0.9812, 0.1587, 0.9814, 0.2813, 0.9569, 0.2785, 0.9568, 0.1612, 0.5295, 0.3523, 0.5295, 0.2299, 0.5539, 0.2326, 0.554, 0.3498, 0.9156, 0.46, 0.8458, 0.4936, 0.8426, 0.469, 0.8986, 0.4418, 0.7854, 0.01291, 0.8967, 0.04845, 0.8879, 0.07161, 0.7826, 0.03759, 0.7296, 0.5031, 0.6186, 0.4676, 0.6273, 0.4444, 0.7325, 0.4784, 0.5942, 0.05585, 0.669, 0.02264, 0.6724, 0.04716, 0.6101, 0.07504, 0.669, 0.02264, 0.7854, 0.01291, 0.7826, 0.03759, 0.6724, 0.04716, 0.8458, 0.4936, 0.7296, 0.5031, 0.7325, 0.4784, 0.8426, 0.469, 0.3545, 0.5169, 0.4256, 0.4849, 0.4475, 0.512, 0.3617, 0.5492, 0.1064, 0.692, 0.05492, 0.6922, 0.06072, 0.6784, 0.1012, 0.6778, 0.0565, 0.5583, 0.1072, 0.5596, 0.1015, 0.5735, 0.06167, 0.5721, 0.01912, 0.5924, 0.0565, 0.5583, 0.06167, 0.5721, 0.03238, 0.5992, 0.05492, 0.6922, 0.01859, 0.6484, 0.0323, 0.6434, 0.06072, 0.6784, 0.1473, 0.6004, 0.1473, 0.6594, 0.1337, 0.6526, 0.1334, 0.6056, 0.01859, 0.6484, 0.01912, 0.5924, 0.03238, 0.5992, 0.0323, 0.6434, 0.1473, 0.6594, 0.1064, 0.692, 0.1012, 0.6778, 0.1337, 0.6526, 0.1072, 0.5596, 0.1473, 0.6004, 0.1334, 0.6056, 0.1015, 0.5735, 0.0323, 0.6434, 0.03238, 0.5992, 0.08143, 0.625, 0.745, 0.3695, 0.8288, 0.3561, 0.8547, 0.3902, 0.7403, 0.4106, 0.7756, 0.1007, 0.8825, 0.1465, 0.8497, 0.1739, 0.7709, 0.1419, 0.9115, 0.2733, 0.8547, 0.3902, 0.8288, 0.3561, 0.8697, 0.2684, 0.8825, 0.1465, 0.9115, 0.2733, 0.8697, 0.2684, 0.8497, 0.1739, 0.6871, 0.1554, 0.6464, 0.243, 0.6046, 0.2383, 0.6612, 0.1214, 0.6464, 0.243, 0.6664, 0.3376, 0.6335, 0.365, 0.6046, 0.2383, 0.6664, 0.3376, 0.745, 0.3695, 0.7403, 0.4106, 0.6335, 0.365, 0.6612, 0.1214, 0.7756, 0.1007, 0.7709, 0.1419, 0.6871, 0.1554, 0.2552, 0.412, 0.1681, 0.3728, 0.1844, 0.3585, 0.2579, 0.3918])
me_plane_003.materials.append(mat_stone)
me_plane_003.use_remesh_fix_poles = True
me_plane_003.use_remesh_preserve_attributes = False
me_plane_003.use_mirror_vertex_groups = False
me_plane_003.update()

# ---- objects
ob_monolith = bpy.data.objects.new('monolith', me_cube)
ob_dais = bpy.data.objects.new('dais', me_plane_002)
ob_symbol = bpy.data.objects.new('symbol', me_plane_003)

# ---- transforms, parenting, visibility, modifiers, constraints
ob_monolith.location = (0.0, 0.0, 0.0)
ob_monolith.lock_rotations_4d = False
ob_monolith.empty_display_type = 'ARROWS'
ob_monolith.lineart.crease_threshold = 0.0
ob_dais.parent = ob_monolith
ob_dais.matrix_parent_inverse = Matrix(((1.0, -0.0, 0.0, -2.276), (-0.0, 1.0, -0.0, -0.2933), (0.0, -0.0, 1.0, 0.1252), (-0.0, 0.0, -0.0, 1.0)))
ob_dais.location = (2.337, -0.01255, 1.223)
ob_dais.scale = (0.3732, 0.3732, 0.3732)
ob_dais.lineart.crease_threshold = 0.0
ob_symbol.parent = ob_monolith
ob_symbol.matrix_parent_inverse = Matrix(((1.0, -0.0, 0.0, -2.276), (-0.0, 1.0, -0.0, -0.2933), (0.0, -0.0, 1.0, 0.1252), (-0.0, 0.0, -0.0, 1.0)))
ob_symbol.location = (2.286, 0.4113, 2.713)
ob_symbol.rotation_euler = (0.8672, 0.004089, 0.09607)
ob_symbol.scale = (0.2902, 0.2902, 0.2902)
ob_symbol.lineart.crease_threshold = 0.0

# ---- collection membership
col_collection.objects.link(ob_monolith)
col_collection.objects.link(ob_dais)
col_collection.objects.link(ob_symbol)

# ---- scene / render settings (as saved in the file)
scene.frame_start = 1; scene.frame_end = 250; scene.frame_set(16)
scene.render.engine = 'BLENDER_EEVEE_NEXT'
scene.cycles.use_denoising = False
scene.cycles.samples = 128
scene.cycles.sampling_pattern = 'TABULATED_SOBOL'
scene.cycles.use_adaptive_sampling = False
scene.cycles.use_light_tree = False
scene.view_settings.view_transform = 'Filmic'
bpy.context.view_layer.update()

# ---- added for rendering (the .blend has no active camera and no usable light): camera, sun
cam_auto = bpy.data.cameras.new('AutoCamera')
cam_auto.lens = 50.0
cam_auto.sensor_width = 36.0
cam_auto.clip_end = 1000.0
ob_auto_camera = bpy.data.objects.new('AutoCamera', cam_auto)
scene.collection.objects.link(ob_auto_camera)
ob_auto_camera.location = (4.25488, -5.12647, 5.33816)
ob_auto_camera.rotation_euler = (1.09748, -7.21219e-08, 0.694738)
scene.camera = ob_auto_camera
light_auto_sun = bpy.data.lights.new('AutoSun', 'SUN')
light_auto_sun.energy = 3.0
light_auto_sun.angle = 0.0523599
ob_auto_sun = bpy.data.objects.new('AutoSun', light_auto_sun)
scene.collection.objects.link(ob_auto_sun)
ob_auto_sun.rotation_euler = (0.872665, 0.174533, 0.523599)
bpy.context.view_layer.update()
